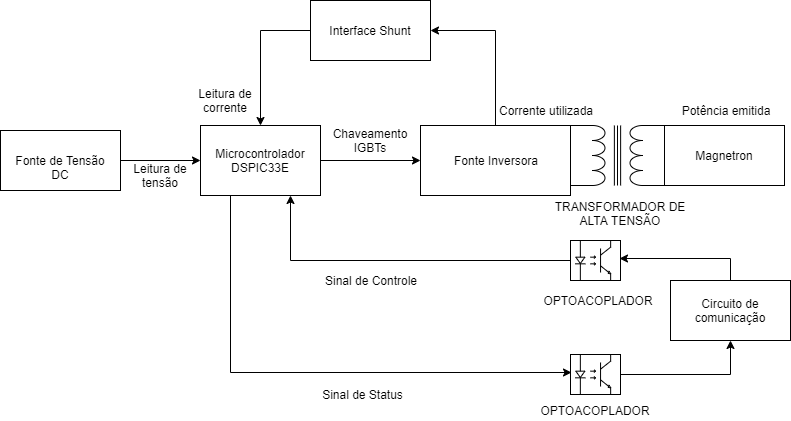

The diagram above was exported from draw.io. Its source (the exported page's mxGraphModel, read from the mxfile embedded in the PNG):
<mxGraphModel dx="1422" dy="745" grid="1" gridSize="10" guides="1" tooltips="1" connect="1" arrows="1" fold="1" page="1" pageScale="1" pageWidth="827" pageHeight="1169" math="0" shadow="0">
  <root>
    <mxCell id="0" />
    <mxCell id="1" parent="0" />
    <mxCell id="nK4ICCimTZbXHuF53ItF-12" style="edgeStyle=orthogonalEdgeStyle;rounded=0;orthogonalLoop=1;jettySize=auto;html=1;exitX=1;exitY=0.5;exitDx=0;exitDy=0;entryX=0;entryY=0.5;entryDx=0;entryDy=0;" edge="1" parent="1" source="nK4ICCimTZbXHuF53ItF-3" target="nK4ICCimTZbXHuF53ItF-7">
      <mxGeometry relative="1" as="geometry" />
    </mxCell>
    <mxCell id="nK4ICCimTZbXHuF53ItF-43" style="edgeStyle=orthogonalEdgeStyle;rounded=0;orthogonalLoop=1;jettySize=auto;html=1;exitX=0.25;exitY=1;exitDx=0;exitDy=0;entryX=0.02;entryY=0.45;entryDx=0;entryDy=0;entryPerimeter=0;" edge="1" parent="1" source="nK4ICCimTZbXHuF53ItF-3" target="nK4ICCimTZbXHuF53ItF-30">
      <mxGeometry relative="1" as="geometry" />
    </mxCell>
    <mxCell id="nK4ICCimTZbXHuF53ItF-3" value="Microcontrolador DSPIC33E" style="rounded=0;whiteSpace=wrap;html=1;" vertex="1" parent="1">
      <mxGeometry x="220" y="335" width="120" height="70" as="geometry" />
    </mxCell>
    <mxCell id="nK4ICCimTZbXHuF53ItF-36" style="edgeStyle=orthogonalEdgeStyle;rounded=0;orthogonalLoop=1;jettySize=auto;html=1;exitX=0.5;exitY=0;exitDx=0;exitDy=0;entryX=1;entryY=0.5;entryDx=0;entryDy=0;" edge="1" parent="1" source="nK4ICCimTZbXHuF53ItF-7" target="nK4ICCimTZbXHuF53ItF-8">
      <mxGeometry relative="1" as="geometry" />
    </mxCell>
    <mxCell id="nK4ICCimTZbXHuF53ItF-7" value="Fonte Inversora" style="rounded=0;whiteSpace=wrap;html=1;" vertex="1" parent="1">
      <mxGeometry x="440" y="335" width="150" height="70" as="geometry" />
    </mxCell>
    <mxCell id="nK4ICCimTZbXHuF53ItF-37" style="edgeStyle=orthogonalEdgeStyle;rounded=0;orthogonalLoop=1;jettySize=auto;html=1;exitX=0;exitY=0.5;exitDx=0;exitDy=0;entryX=0.5;entryY=0;entryDx=0;entryDy=0;" edge="1" parent="1" source="nK4ICCimTZbXHuF53ItF-8" target="nK4ICCimTZbXHuF53ItF-3">
      <mxGeometry relative="1" as="geometry" />
    </mxCell>
    <mxCell id="nK4ICCimTZbXHuF53ItF-8" value="Interface Shunt" style="rounded=0;whiteSpace=wrap;html=1;" vertex="1" parent="1">
      <mxGeometry x="330" y="210" width="120" height="60" as="geometry" />
    </mxCell>
    <mxCell id="nK4ICCimTZbXHuF53ItF-11" style="edgeStyle=orthogonalEdgeStyle;rounded=0;orthogonalLoop=1;jettySize=auto;html=1;" edge="1" parent="1" source="nK4ICCimTZbXHuF53ItF-10" target="nK4ICCimTZbXHuF53ItF-3">
      <mxGeometry relative="1" as="geometry" />
    </mxCell>
    <mxCell id="nK4ICCimTZbXHuF53ItF-10" value="Fonte de Tensão DC" style="rounded=0;whiteSpace=wrap;html=1;" vertex="1" parent="1">
      <mxGeometry x="20" y="340" width="120" height="60" as="geometry" />
    </mxCell>
    <mxCell id="nK4ICCimTZbXHuF53ItF-14" value="" style="pointerEvents=1;verticalLabelPosition=bottom;shadow=0;dashed=0;align=center;html=1;verticalAlign=top;shape=mxgraph.electrical.inductors.transformer_1;direction=south;" vertex="1" parent="1">
      <mxGeometry x="590" y="335" width="94" height="60" as="geometry" />
    </mxCell>
    <mxCell id="nK4ICCimTZbXHuF53ItF-19" value="Magnetron" style="rounded=0;whiteSpace=wrap;html=1;" vertex="1" parent="1">
      <mxGeometry x="684" y="335" width="120" height="60" as="geometry" />
    </mxCell>
    <mxCell id="nK4ICCimTZbXHuF53ItF-22" value="TRANSFORMADOR DE ALTA TENSÃO" style="text;html=1;strokeColor=none;fillColor=none;align=center;verticalAlign=middle;whiteSpace=wrap;rounded=0;" vertex="1" parent="1">
      <mxGeometry x="565" y="412.5" width="150" height="20" as="geometry" />
    </mxCell>
    <mxCell id="nK4ICCimTZbXHuF53ItF-23" value="Leitura de corrente" style="text;html=1;strokeColor=none;fillColor=none;align=center;verticalAlign=middle;whiteSpace=wrap;rounded=0;" vertex="1" parent="1">
      <mxGeometry x="210" y="300" width="70" height="20" as="geometry" />
    </mxCell>
    <mxCell id="nK4ICCimTZbXHuF53ItF-24" value="Leitura de tensão" style="text;html=1;strokeColor=none;fillColor=none;align=center;verticalAlign=middle;whiteSpace=wrap;rounded=0;" vertex="1" parent="1">
      <mxGeometry x="140" y="370" width="80" height="30" as="geometry" />
    </mxCell>
    <mxCell id="nK4ICCimTZbXHuF53ItF-35" style="edgeStyle=orthogonalEdgeStyle;rounded=0;orthogonalLoop=1;jettySize=auto;html=1;exitX=0.5;exitY=0;exitDx=0;exitDy=0;entryX=0.98;entryY=0.45;entryDx=0;entryDy=0;entryPerimeter=0;" edge="1" parent="1" source="nK4ICCimTZbXHuF53ItF-25" target="nK4ICCimTZbXHuF53ItF-26">
      <mxGeometry relative="1" as="geometry" />
    </mxCell>
    <mxCell id="nK4ICCimTZbXHuF53ItF-25" value="Circuito de comunicação" style="rounded=0;whiteSpace=wrap;html=1;" vertex="1" parent="1">
      <mxGeometry x="690" y="490" width="120" height="60" as="geometry" />
    </mxCell>
    <mxCell id="nK4ICCimTZbXHuF53ItF-45" style="edgeStyle=orthogonalEdgeStyle;rounded=0;orthogonalLoop=1;jettySize=auto;html=1;entryX=0.75;entryY=1;entryDx=0;entryDy=0;" edge="1" parent="1" source="nK4ICCimTZbXHuF53ItF-26" target="nK4ICCimTZbXHuF53ItF-3">
      <mxGeometry relative="1" as="geometry" />
    </mxCell>
    <mxCell id="nK4ICCimTZbXHuF53ItF-26" value="" style="verticalLabelPosition=bottom;shadow=0;dashed=0;align=center;html=1;verticalAlign=top;shape=mxgraph.electrical.opto_electronics.opto-coupler;" vertex="1" parent="1">
      <mxGeometry x="590" y="450" width="50" height="40" as="geometry" />
    </mxCell>
    <mxCell id="nK4ICCimTZbXHuF53ItF-33" style="edgeStyle=orthogonalEdgeStyle;rounded=0;orthogonalLoop=1;jettySize=auto;html=1;entryX=0.5;entryY=1;entryDx=0;entryDy=0;" edge="1" parent="1" source="nK4ICCimTZbXHuF53ItF-30" target="nK4ICCimTZbXHuF53ItF-25">
      <mxGeometry relative="1" as="geometry" />
    </mxCell>
    <mxCell id="nK4ICCimTZbXHuF53ItF-30" value="" style="verticalLabelPosition=bottom;shadow=0;dashed=0;align=center;html=1;verticalAlign=top;shape=mxgraph.electrical.opto_electronics.opto-coupler;" vertex="1" parent="1">
      <mxGeometry x="590" y="564" width="50" height="40" as="geometry" />
    </mxCell>
    <mxCell id="nK4ICCimTZbXHuF53ItF-38" value="Corrente utilizada" style="text;html=1;strokeColor=none;fillColor=none;align=center;verticalAlign=middle;whiteSpace=wrap;rounded=0;" vertex="1" parent="1">
      <mxGeometry x="515" y="310" width="100" height="20" as="geometry" />
    </mxCell>
    <mxCell id="nK4ICCimTZbXHuF53ItF-40" value="Chaveamento IGBTs" style="text;html=1;strokeColor=none;fillColor=none;align=center;verticalAlign=middle;whiteSpace=wrap;rounded=0;" vertex="1" parent="1">
      <mxGeometry x="350" y="340" width="80" height="20" as="geometry" />
    </mxCell>
    <mxCell id="nK4ICCimTZbXHuF53ItF-46" value="Sinal de Controle" style="text;html=1;strokeColor=none;fillColor=none;align=center;verticalAlign=middle;whiteSpace=wrap;rounded=0;" vertex="1" parent="1">
      <mxGeometry x="340" y="480" width="100" height="20" as="geometry" />
    </mxCell>
    <mxCell id="nK4ICCimTZbXHuF53ItF-47" value="Potência emitida" style="text;html=1;strokeColor=none;fillColor=none;align=center;verticalAlign=middle;whiteSpace=wrap;rounded=0;" vertex="1" parent="1">
      <mxGeometry x="680" y="310" width="130" height="20" as="geometry" />
    </mxCell>
    <mxCell id="nK4ICCimTZbXHuF53ItF-51" value="OPTOACOPLADOR" style="text;html=1;strokeColor=none;fillColor=none;align=center;verticalAlign=middle;whiteSpace=wrap;rounded=0;" vertex="1" parent="1">
      <mxGeometry x="575" y="500" width="85" height="20" as="geometry" />
    </mxCell>
    <mxCell id="nK4ICCimTZbXHuF53ItF-52" value="OPTOACOPLADOR" style="text;html=1;strokeColor=none;fillColor=none;align=center;verticalAlign=middle;whiteSpace=wrap;rounded=0;" vertex="1" parent="1">
      <mxGeometry x="572.5" y="610" width="85" height="20" as="geometry" />
    </mxCell>
    <mxCell id="nK4ICCimTZbXHuF53ItF-53" value="Sinal de Status" style="text;html=1;strokeColor=none;fillColor=none;align=center;verticalAlign=middle;whiteSpace=wrap;rounded=0;" vertex="1" parent="1">
      <mxGeometry x="340" y="594" width="85" height="20" as="geometry" />
    </mxCell>
  </root>
</mxGraphModel>